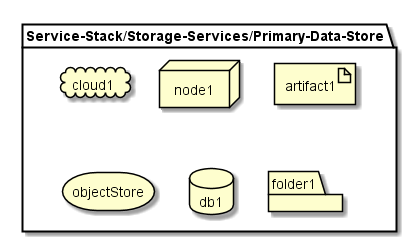

The diagram above was rendered by PlantUML. Its source (embedded in the PNG):
@startuml

package  "Service-Stack/Storage-Services/Primary-Data-Store" {
  cloud cloud1
  node node1
  artifact artifact1
  storage objectStore
  database db1
  folder folder1
}

@enduml